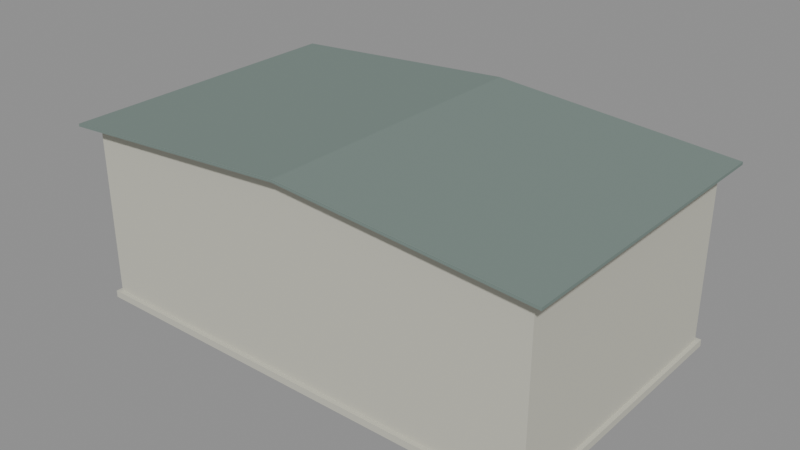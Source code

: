 # Source: KOL_HBR_CTX_02.blend  (saved by Blender 5.2.45; exported with 4.5.12 LTS)
import bpy
from mathutils import Matrix  # noqa: F401  (used for matrix-valued properties, if any)

bpy.ops.wm.read_factory_settings(use_empty=True)
scene = bpy.context.scene
scene.name = 'KOL_HBR_CTX_02'

# ---- collections
col_kol_hbr_ctx_02__geometry_001 = bpy.data.collections.new('KOL_HBR_CTX_02__Geometry.001'); scene.collection.children.link(col_kol_hbr_ctx_02__geometry_001)

# ---- materials (node trees are filled in below, after node groups)
mat_hbr_concrete = bpy.data.materials.new('HBR_Concrete')
mat_hbr_concrete.diffuse_color = (0.5776, 0.5711, 0.4851, 1.0)
mat_hbr_roof = bpy.data.materials.new('HBR_Roof')
mat_hbr_roof.diffuse_color = (0.1845, 0.2423, 0.2195, 1.0)
mat_hbr_blue = bpy.data.materials.new('HBR_Blue')
mat_hbr_blue.diffuse_color = (0.1046, 0.2664, 0.3763, 1.0)
mat_hbr_white = bpy.data.materials.new('HBR_White')
mat_hbr_white.diffuse_color = (0.7913, 0.7605, 0.6445, 1.0)
mat_hbr_window = bpy.data.materials.new('HBR_Window')
mat_hbr_window.diffuse_color = (0.0356, 0.07036, 0.08228, 1.0)

# ---- material node trees
mat_hbr_concrete.use_nodes = True; mat_hbr_concrete.node_tree.nodes.clear()
_N = mat_hbr_concrete.node_tree.nodes; _L = mat_hbr_concrete.node_tree.links
n0 = _N.new('ShaderNodeBsdfPrincipled'); n0.name = 'Principled BSDF'; n0.location = (-200, 100)
n0.inputs[0].default_value = (0.5776, 0.5711, 0.4851, 1.0)
n0.inputs[2].default_value = 0.78
n0.inputs[10].default_value = 0.005
n1 = _N.new('ShaderNodeOutputMaterial'); n1.name = 'Material Output'; n1.location = (200, 100)
_L.new(n0.outputs[0], n1.inputs[0])
n1.is_active_output = True
mat_hbr_roof.use_nodes = True; mat_hbr_roof.node_tree.nodes.clear()
_N = mat_hbr_roof.node_tree.nodes; _L = mat_hbr_roof.node_tree.links
n0 = _N.new('ShaderNodeBsdfPrincipled'); n0.name = 'Principled BSDF'; n0.location = (-200, 100)
n0.inputs[0].default_value = (0.1845, 0.2423, 0.2195, 1.0)
n0.inputs[2].default_value = 0.78
n0.inputs[10].default_value = 0.005
n1 = _N.new('ShaderNodeOutputMaterial'); n1.name = 'Material Output'; n1.location = (200, 100)
_L.new(n0.outputs[0], n1.inputs[0])
n1.is_active_output = True
mat_hbr_blue.use_nodes = True; mat_hbr_blue.node_tree.nodes.clear()
_N = mat_hbr_blue.node_tree.nodes; _L = mat_hbr_blue.node_tree.links
n0 = _N.new('ShaderNodeBsdfPrincipled'); n0.name = 'Principled BSDF'; n0.location = (-200, 100)
n0.inputs[0].default_value = (0.1046, 0.2664, 0.3763, 1.0)
n0.inputs[2].default_value = 0.78
n0.inputs[10].default_value = 0.005
n1 = _N.new('ShaderNodeOutputMaterial'); n1.name = 'Material Output'; n1.location = (200, 100)
_L.new(n0.outputs[0], n1.inputs[0])
n1.is_active_output = True
mat_hbr_white.use_nodes = True; mat_hbr_white.node_tree.nodes.clear()
_N = mat_hbr_white.node_tree.nodes; _L = mat_hbr_white.node_tree.links
n0 = _N.new('ShaderNodeBsdfPrincipled'); n0.name = 'Principled BSDF'; n0.location = (-200, 100)
n0.inputs[0].default_value = (0.7913, 0.7605, 0.6445, 1.0)
n0.inputs[2].default_value = 0.78
n0.inputs[10].default_value = 0.005
n1 = _N.new('ShaderNodeOutputMaterial'); n1.name = 'Material Output'; n1.location = (200, 100)
_L.new(n0.outputs[0], n1.inputs[0])
n1.is_active_output = True
mat_hbr_window.use_nodes = True; mat_hbr_window.node_tree.nodes.clear()
_N = mat_hbr_window.node_tree.nodes; _L = mat_hbr_window.node_tree.links
n0 = _N.new('ShaderNodeBsdfPrincipled'); n0.name = 'Principled BSDF'; n0.location = (-200, 100)
n0.inputs[0].default_value = (0.0356, 0.07036, 0.08228, 1.0)
n0.inputs[2].default_value = 0.78
n0.inputs[10].default_value = 0.005
n1 = _N.new('ShaderNodeOutputMaterial'); n1.name = 'Material Output'; n1.location = (200, 100)
_L.new(n0.outputs[0], n1.inputs[0])
n1.is_active_output = True

# ---- meshes
me_kol_hbr_ctx_02__shell__concrete_001 = bpy.data.meshes.new('KOL_HBR_CTX_02__Shell__Concrete.001')
me_kol_hbr_ctx_02__shell__concrete_001.from_pydata([(-17.3, 10.3, 0.0), (17.3, 10.3, 0.0), (17.3, 10.3, 0.5), (-17.3, 10.3, 0.5), (-17.3, -10.3, 0.0), (17.3, -10.3, 0.0), (17.3, -10.3, 0.5), (-17.3, -10.3, 0.5), (-17.0, 10.0, 0.0), (17.0, 10.0, 0.0), (17.0, 10.0, 13.0), (-17.0, 10.0, 13.0), (-17.0, -10.0, 0.0), (17.0, -10.0, 0.0), (17.0, -10.0, 13.0), (-17.0, -10.0, 13.0), (-17.0, 10.0, 13.0), (-17.0, 10.0, 13.2), (0.0, 10.0, 14.4), (17.0, 10.0, 13.2), (17.0, 10.0, 13.0), (-17.0, -10.0, 13.0), (-17.0, -10.0, 13.2), (0.0, -10.0, 14.4), (17.0, -10.0, 13.2), (17.0, -10.0, 13.0), (-14.62, 11.4, 10.64), (14.62, 11.4, 10.64), (14.62, 11.4, 10.94), (-14.62, 11.4, 10.94), (-14.62, 9.8, 10.64), (14.62, 9.8, 10.64), (14.62, 9.8, 10.94), (-14.62, 9.8, 10.94)], [], [(0, 3, 2, 1), (4, 5, 6, 7), (0, 4, 7, 3), (1, 2, 6, 5), (0, 1, 5, 4), (3, 7, 6, 2), (8, 11, 10, 9), (12, 13, 14, 15), (8, 12, 15, 11), (9, 10, 14, 13), (8, 9, 13, 12), (11, 15, 14, 10), (16, 17, 18), (25, 24, 23), (16, 21, 22, 17), (17, 22, 23, 18), (18, 23, 24, 19), (19, 24, 25, 20), (20, 25, 21, 16), (26, 29, 28, 27), (30, 31, 32, 33), (26, 30, 33, 29), (27, 28, 32, 31), (26, 27, 31, 30), (29, 33, 32, 28), (19, 20, 18), (20, 16, 18), (22, 21, 23), (21, 25, 23)])
me_kol_hbr_ctx_02__shell__concrete_001.materials.append(mat_hbr_concrete)
me_kol_hbr_ctx_02__shell__concrete_001.update()
me_kol_hbr_ctx_02__shell__roof_001 = bpy.data.meshes.new('KOL_HBR_CTX_02__Shell__Roof.001')
me_kol_hbr_ctx_02__shell__roof_001.from_pydata([(-18.0, 11.0, 13.2), (0.0, 11.0, 14.5), (18.0, 11.0, 13.2), (18.0, 11.0, 13.0), (0.0, 11.0, 14.3), (-18.0, 11.0, 13.0), (-18.0, -11.0, 13.2), (0.0, -11.0, 14.5), (18.0, -11.0, 13.2), (18.0, -11.0, 13.0), (0.0, -11.0, 14.3), (-18.0, -11.0, 13.0)], [], [(4, 0, 1), (10, 8, 7), (0, 6, 7, 1), (1, 7, 8, 2), (2, 8, 9, 3), (3, 9, 10, 4), (4, 10, 11, 5), (5, 11, 6, 0), (4, 5, 0), (1, 2, 4), (2, 3, 4), (7, 6, 10), (6, 11, 10), (10, 9, 8)])
me_kol_hbr_ctx_02__shell__roof_001.materials.append(mat_hbr_roof)
me_kol_hbr_ctx_02__shell__roof_001.update()
me_kol_hbr_ctx_02__shell__blue_001 = bpy.data.meshes.new('KOL_HBR_CTX_02__Shell__Blue.001')
me_kol_hbr_ctx_02__shell__blue_001.from_pydata([(-9.98, 10.27, 0.25), (-4.98, 10.27, 0.25), (-4.98, 10.27, 7.75), (-9.98, 10.27, 7.75), (-9.98, 9.97, 0.25), (-4.98, 9.97, 0.25), (-4.98, 9.97, 7.75), (-9.98, 9.97, 7.75)], [], [(0, 3, 2, 1), (4, 5, 6, 7), (0, 4, 7, 3), (1, 2, 6, 5), (0, 1, 5, 4), (3, 7, 6, 2)])
me_kol_hbr_ctx_02__shell__blue_001.materials.append(mat_hbr_blue)
me_kol_hbr_ctx_02__shell__blue_001.update()
me_kol_hbr_ctx_02__shell__white_001 = bpy.data.meshes.new('KOL_HBR_CTX_02__Shell__White.001')
me_kol_hbr_ctx_02__shell__white_001.from_pydata([(2.43, 10.32, 5.0), (5.73, 10.32, 5.0), (5.73, 10.32, 8.0), (2.43, 10.32, 8.0), (2.43, 10.02, 5.0), (5.73, 10.02, 5.0), (5.73, 10.02, 8.0), (2.43, 10.02, 8.0), (9.57, 10.32, 5.0), (12.87, 10.32, 5.0), (12.87, 10.32, 8.0), (9.57, 10.32, 8.0), (9.57, 10.02, 5.0), (12.87, 10.02, 5.0), (12.87, 10.02, 8.0), (9.57, 10.02, 8.0)], [], [(0, 3, 2, 1), (4, 5, 6, 7), (0, 4, 7, 3), (1, 2, 6, 5), (0, 1, 5, 4), (3, 7, 6, 2), (8, 11, 10, 9), (12, 13, 14, 15), (8, 12, 15, 11), (9, 10, 14, 13), (8, 9, 13, 12), (11, 15, 14, 10)])
me_kol_hbr_ctx_02__shell__white_001.materials.append(mat_hbr_white)
me_kol_hbr_ctx_02__shell__white_001.update()
me_kol_hbr_ctx_02__shell__window_001 = bpy.data.meshes.new('KOL_HBR_CTX_02__Shell__Window.001')
me_kol_hbr_ctx_02__shell__window_001.from_pydata([(2.68, 10.44, 5.25), (5.48, 10.44, 5.25), (5.48, 10.44, 7.75), (2.68, 10.44, 7.75), (2.68, 10.3, 5.25), (5.48, 10.3, 5.25), (5.48, 10.3, 7.75), (2.68, 10.3, 7.75), (9.82, 10.44, 5.25), (12.62, 10.44, 5.25), (12.62, 10.44, 7.75), (9.82, 10.44, 7.75), (9.82, 10.3, 5.25), (12.62, 10.3, 5.25), (12.62, 10.3, 7.75), (9.82, 10.3, 7.75)], [], [(0, 3, 2, 1), (4, 5, 6, 7), (0, 4, 7, 3), (1, 2, 6, 5), (0, 1, 5, 4), (3, 7, 6, 2), (8, 11, 10, 9), (12, 13, 14, 15), (8, 12, 15, 11), (9, 10, 14, 13), (8, 9, 13, 12), (11, 15, 14, 10)])
me_kol_hbr_ctx_02__shell__window_001.materials.append(mat_hbr_window)
me_kol_hbr_ctx_02__shell__window_001.update()

# ---- objects
ob_kol_hbr_ctx_02__shell__concrete = bpy.data.objects.new('KOL_HBR_CTX_02__Shell__Concrete', me_kol_hbr_ctx_02__shell__concrete_001)
ob_kol_hbr_ctx_02__shell__roof = bpy.data.objects.new('KOL_HBR_CTX_02__Shell__Roof', me_kol_hbr_ctx_02__shell__roof_001)
ob_kol_hbr_ctx_02__shell__blue = bpy.data.objects.new('KOL_HBR_CTX_02__Shell__Blue', me_kol_hbr_ctx_02__shell__blue_001)
ob_kol_hbr_ctx_02__shell__white = bpy.data.objects.new('KOL_HBR_CTX_02__Shell__White', me_kol_hbr_ctx_02__shell__white_001)
ob_kol_hbr_ctx_02__shell__window = bpy.data.objects.new('KOL_HBR_CTX_02__Shell__Window', me_kol_hbr_ctx_02__shell__window_001)

# ---- transforms, parenting, visibility, modifiers, constraints
ob_kol_hbr_ctx_02__shell__concrete.location = (0.0, 0.0, 0.0)
ob_kol_hbr_ctx_02__shell__roof.location = (0.0, 0.0, 0.0)
ob_kol_hbr_ctx_02__shell__blue.location = (0.0, 0.0, 0.0)
ob_kol_hbr_ctx_02__shell__white.location = (0.0, 0.0, 0.0)
ob_kol_hbr_ctx_02__shell__window.location = (0.0, 0.0, 0.0)

# ---- collection membership
col_kol_hbr_ctx_02__geometry_001.objects.link(ob_kol_hbr_ctx_02__shell__concrete)
col_kol_hbr_ctx_02__geometry_001.objects.link(ob_kol_hbr_ctx_02__shell__roof)
col_kol_hbr_ctx_02__geometry_001.objects.link(ob_kol_hbr_ctx_02__shell__blue)
col_kol_hbr_ctx_02__geometry_001.objects.link(ob_kol_hbr_ctx_02__shell__white)
col_kol_hbr_ctx_02__geometry_001.objects.link(ob_kol_hbr_ctx_02__shell__window)

# ---- scene / render settings (as saved in the file)
scene.frame_start = 1; scene.frame_end = 250; scene.frame_set(1)
scene.render.engine = 'BLENDER_EEVEE_NEXT'
scene.render.image_settings.exr_codec = 'NONE'
scene.render.use_bake_clear = False
scene.render.bake_margin = 0
scene.render.bake_bias = 0.0
scene.render.bake_samples = 0
scene.render.simplify_subdivision_render = 0
scene.render.simplify_child_particles_render = 0.0
scene.render.compositor_device = 'GPU'
scene.eevee.use_volume_custom_range = False
scene.eevee.gtao_distance = 0.0
scene.eevee.use_fast_gi = False
scene.eevee.fast_gi_thickness_near = 0.1
scene.eevee.fast_gi_thickness_far = 0.0
scene.eevee.ray_tracing_options.screen_trace_thickness = 0.1
bpy.context.view_layer.update()

# ---- added for rendering (the .blend has no active camera and no usable light): camera, sun + grey world if the file has none
cam_auto = bpy.data.cameras.new('AutoCamera')
cam_auto.lens = 50.0
cam_auto.sensor_width = 36.0
cam_auto.clip_end = 1000.0
ob_auto_camera = bpy.data.objects.new('AutoCamera', cam_auto)
scene.collection.objects.link(ob_auto_camera)
ob_auto_camera.location = (41.4601, -49.5521, 40.4181)
ob_auto_camera.rotation_euler = (1.09748, -7.21219e-08, 0.694738)
scene.camera = ob_auto_camera
light_auto_sun = bpy.data.lights.new('AutoSun', 'SUN')
light_auto_sun.energy = 3.0
light_auto_sun.angle = 0.0523599
ob_auto_sun = bpy.data.objects.new('AutoSun', light_auto_sun)
scene.collection.objects.link(ob_auto_sun)
ob_auto_sun.rotation_euler = (0.872665, 0.174533, 0.523599)
if scene.world is None:
    world_auto = bpy.data.worlds.new('AutoWorld')
    world_auto.color = (0.3, 0.3, 0.3)
    scene.world = world_auto
bpy.context.view_layer.update()
